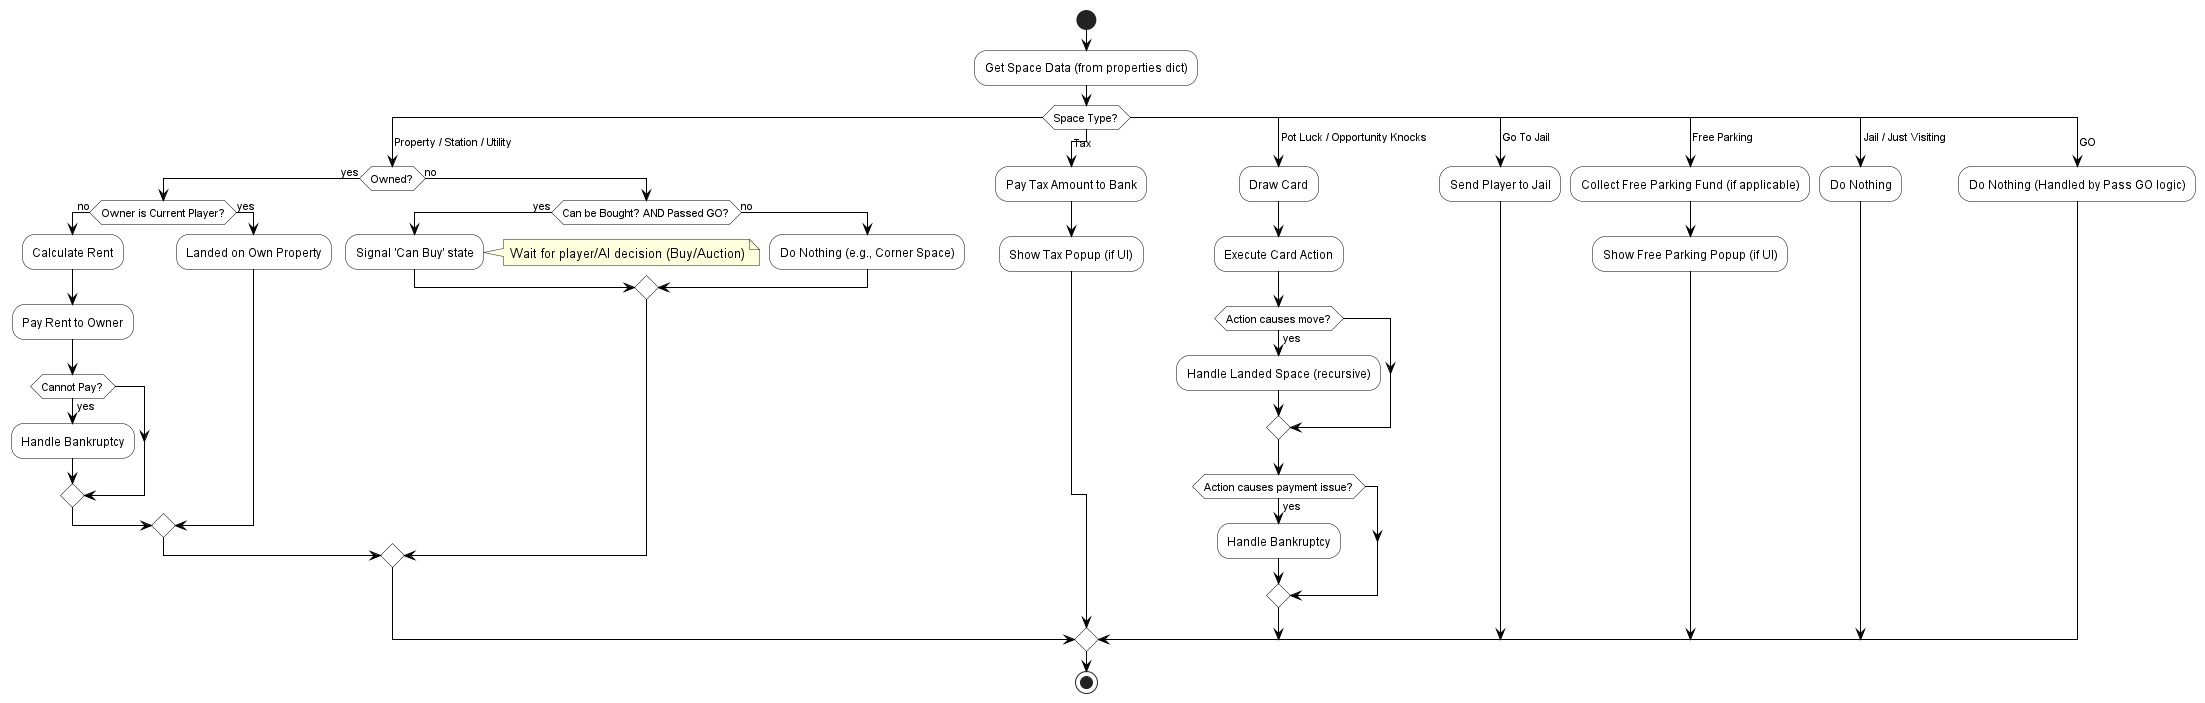

The diagram above was rendered by PlantUML. Its source (embedded in the PNG):
@startuml
skinparam activity {
  BackgroundColor white
  BorderColor black
  ArrowColor black
}

start
:Get Space Data (from properties dict);
switch (Space Type?)
case ( Property / Station / Utility )
  if (Owned?) then (yes)
     if (Owner is Current Player?) then (no)
       :Calculate Rent;
       :Pay Rent to Owner;
       if (Cannot Pay?) then (yes)
         :Handle Bankruptcy;
       endif
     else (yes)
       :Landed on Own Property;
     endif
  else (no)
     if (Can be Bought? AND Passed GO?) then (yes)
       :Signal 'Can Buy' state;
       note right: Wait for player/AI decision (Buy/Auction)
     else (no)
       :Do Nothing (e.g., Corner Space);
     endif
  endif

case ( Tax )
  :Pay Tax Amount to Bank;
  :Show Tax Popup (if UI);

case ( Pot Luck / Opportunity Knocks )
  :Draw Card;
  :Execute Card Action;
   if (Action causes move?) then (yes)
     :Handle Landed Space (recursive);
   endif
   if (Action causes payment issue?) then (yes)
     :Handle Bankruptcy;
   endif

case ( Go To Jail )
  :Send Player to Jail;

case ( Free Parking )
  :Collect Free Parking Fund (if applicable);
  :Show Free Parking Popup (if UI);

case ( Jail / Just Visiting )
  :Do Nothing;

case ( GO )
  :Do Nothing (Handled by Pass GO logic);

endswitch
stop
@enduml